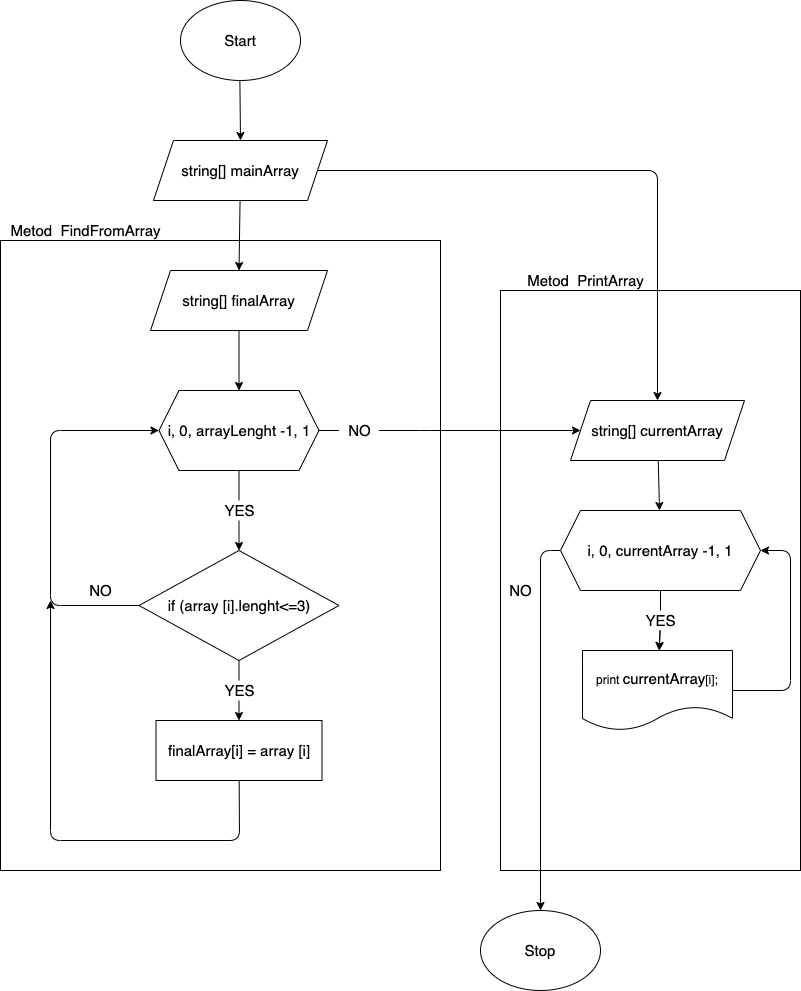

The diagram above was exported from draw.io. Its source (the exported page's mxGraphModel, read from the mxfile embedded in the PNG):
<mxGraphModel dx="1112" dy="551" grid="1" gridSize="10" guides="1" tooltips="1" connect="1" arrows="1" fold="1" page="1" pageScale="1" pageWidth="827" pageHeight="1169" math="0" shadow="0">
  <root>
    <mxCell id="0" />
    <mxCell id="1" parent="0" />
    <mxCell id="51" value="" style="rounded=0;whiteSpace=wrap;html=1;labelBackgroundColor=none;fontSize=15;" vertex="1" parent="1">
      <mxGeometry x="520" y="310" width="300" height="580" as="geometry" />
    </mxCell>
    <mxCell id="31" value="" style="rounded=0;whiteSpace=wrap;html=1;labelBackgroundColor=none;fontSize=15;" vertex="1" parent="1">
      <mxGeometry x="20" y="260" width="440" height="630" as="geometry" />
    </mxCell>
    <mxCell id="14" style="edgeStyle=none;html=1;entryX=0.5;entryY=0;entryDx=0;entryDy=0;fontSize=12;startArrow=none;" edge="1" parent="1" source="25" target="13">
      <mxGeometry relative="1" as="geometry" />
    </mxCell>
    <mxCell id="27" style="edgeStyle=none;html=1;fontSize=15;entryX=0;entryY=0.5;entryDx=0;entryDy=0;startArrow=none;" edge="1" parent="1" source="28">
      <mxGeometry relative="1" as="geometry">
        <mxPoint x="599.9999999999998" y="449.9999999999999" as="targetPoint" />
        <Array as="points">
          <mxPoint x="450" y="450" />
        </Array>
      </mxGeometry>
    </mxCell>
    <mxCell id="2" value="&lt;font style=&quot;font-size: 15px&quot;&gt;i, 0, arrayLenght -1, 1&lt;/font&gt;" style="shape=hexagon;perimeter=hexagonPerimeter2;whiteSpace=wrap;html=1;fixedSize=1;" parent="1" vertex="1">
      <mxGeometry x="178.5" y="410" width="160" height="80" as="geometry" />
    </mxCell>
    <mxCell id="8" style="edgeStyle=none;html=1;entryX=0.5;entryY=0;entryDx=0;entryDy=0;fontSize=12;" edge="1" parent="1" source="3" target="4">
      <mxGeometry relative="1" as="geometry" />
    </mxCell>
    <mxCell id="3" value="&lt;font style=&quot;font-size: 15px&quot;&gt;Start&lt;/font&gt;" style="ellipse;whiteSpace=wrap;html=1;" vertex="1" parent="1">
      <mxGeometry x="200" y="20" width="120" height="80" as="geometry" />
    </mxCell>
    <mxCell id="7" style="edgeStyle=none;html=1;fontSize=12;entryX=0.5;entryY=0;entryDx=0;entryDy=0;" edge="1" parent="1" source="4" target="34">
      <mxGeometry relative="1" as="geometry">
        <mxPoint x="680" y="410" as="targetPoint" />
        <Array as="points">
          <mxPoint x="677" y="190" />
        </Array>
      </mxGeometry>
    </mxCell>
    <mxCell id="11" style="edgeStyle=none;html=1;entryX=0.5;entryY=0;entryDx=0;entryDy=0;fontSize=12;" edge="1" parent="1" source="4" target="9">
      <mxGeometry relative="1" as="geometry" />
    </mxCell>
    <mxCell id="4" value="&lt;font style=&quot;font-size: 15px&quot;&gt;string[] mainArray&lt;/font&gt;" style="shape=parallelogram;perimeter=parallelogramPerimeter;whiteSpace=wrap;html=1;fixedSize=1;" vertex="1" parent="1">
      <mxGeometry x="173" y="160" width="174" height="60" as="geometry" />
    </mxCell>
    <mxCell id="12" style="edgeStyle=none;html=1;entryX=0.5;entryY=0;entryDx=0;entryDy=0;fontSize=12;" edge="1" parent="1" source="9" target="2">
      <mxGeometry relative="1" as="geometry" />
    </mxCell>
    <mxCell id="9" value="&lt;span&gt;&lt;font style=&quot;font-size: 15px&quot;&gt;string[] finalArray&lt;/font&gt;&lt;/span&gt;" style="shape=parallelogram;perimeter=parallelogramPerimeter;whiteSpace=wrap;html=1;fixedSize=1;labelBackgroundColor=none;fontSize=12;" vertex="1" parent="1">
      <mxGeometry x="170" y="290" width="177" height="60" as="geometry" />
    </mxCell>
    <mxCell id="16" style="edgeStyle=none;html=1;entryX=0.5;entryY=0;entryDx=0;entryDy=0;fontSize=15;startArrow=none;" edge="1" parent="1" source="17" target="15">
      <mxGeometry relative="1" as="geometry" />
    </mxCell>
    <mxCell id="19" style="edgeStyle=none;html=1;fontSize=15;entryX=0;entryY=0.5;entryDx=0;entryDy=0;" edge="1" parent="1" source="13" target="2">
      <mxGeometry relative="1" as="geometry">
        <mxPoint x="100" y="460" as="targetPoint" />
        <Array as="points">
          <mxPoint x="70" y="625" />
          <mxPoint x="70" y="450" />
        </Array>
      </mxGeometry>
    </mxCell>
    <mxCell id="13" value="&lt;span&gt;&lt;font style=&quot;font-size: 15px&quot;&gt;if (array [i].lenght&amp;lt;=3)&lt;/font&gt;&lt;/span&gt;" style="rhombus;whiteSpace=wrap;html=1;labelBackgroundColor=none;fontSize=12;" vertex="1" parent="1">
      <mxGeometry x="158.5" y="570" width="200" height="110" as="geometry" />
    </mxCell>
    <mxCell id="30" style="edgeStyle=none;html=1;fontSize=15;" edge="1" parent="1" source="15">
      <mxGeometry relative="1" as="geometry">
        <mxPoint x="70" y="620" as="targetPoint" />
        <Array as="points">
          <mxPoint x="259" y="860" />
          <mxPoint x="70" y="860" />
        </Array>
      </mxGeometry>
    </mxCell>
    <mxCell id="15" value="&lt;span&gt;finalArray[i] =&amp;nbsp;&lt;/span&gt;array [i]" style="rounded=0;whiteSpace=wrap;html=1;labelBackgroundColor=none;fontSize=15;" vertex="1" parent="1">
      <mxGeometry x="175.5" y="740" width="166" height="60" as="geometry" />
    </mxCell>
    <mxCell id="17" value="YES" style="text;html=1;align=center;verticalAlign=middle;resizable=0;points=[];autosize=1;strokeColor=none;fillColor=none;fontSize=15;" vertex="1" parent="1">
      <mxGeometry x="233.5" y="700" width="50" height="20" as="geometry" />
    </mxCell>
    <mxCell id="18" value="" style="edgeStyle=none;html=1;entryX=0.5;entryY=0;entryDx=0;entryDy=0;fontSize=15;endArrow=none;" edge="1" parent="1" source="13" target="17">
      <mxGeometry relative="1" as="geometry">
        <mxPoint x="258.4999999999998" y="660" as="sourcePoint" />
        <mxPoint x="258.5" y="740" as="targetPoint" />
      </mxGeometry>
    </mxCell>
    <mxCell id="20" value="NO" style="text;html=1;align=center;verticalAlign=middle;resizable=0;points=[];autosize=1;strokeColor=none;fillColor=none;fontSize=15;" vertex="1" parent="1">
      <mxGeometry x="100" y="600" width="40" height="20" as="geometry" />
    </mxCell>
    <mxCell id="32" value="Metod&amp;nbsp; FindFromArray" style="text;html=1;align=center;verticalAlign=middle;resizable=0;points=[];autosize=1;strokeColor=none;fillColor=none;fontSize=15;" vertex="1" parent="1">
      <mxGeometry x="20" y="240" width="170" height="20" as="geometry" />
    </mxCell>
    <mxCell id="37" value="" style="edgeStyle=none;html=1;fontSize=15;startArrow=none;" edge="1" parent="1" source="43" target="36">
      <mxGeometry relative="1" as="geometry" />
    </mxCell>
    <mxCell id="47" style="edgeStyle=none;html=1;fontSize=15;" edge="1" parent="1" source="33">
      <mxGeometry relative="1" as="geometry">
        <mxPoint x="560" y="930" as="targetPoint" />
        <Array as="points">
          <mxPoint x="560" y="570" />
        </Array>
      </mxGeometry>
    </mxCell>
    <mxCell id="33" value="&lt;font style=&quot;font-size: 15px&quot;&gt;i, 0, currentArray&amp;nbsp;-1, 1&lt;/font&gt;" style="shape=hexagon;perimeter=hexagonPerimeter2;whiteSpace=wrap;html=1;fixedSize=1;" vertex="1" parent="1">
      <mxGeometry x="580" y="530" width="200" height="80" as="geometry" />
    </mxCell>
    <mxCell id="35" value="" style="edgeStyle=none;html=1;fontSize=15;" edge="1" parent="1" source="34" target="33">
      <mxGeometry relative="1" as="geometry" />
    </mxCell>
    <mxCell id="34" value="&lt;font style=&quot;font-size: 15px&quot;&gt;string[] currentArray&lt;/font&gt;" style="shape=parallelogram;perimeter=parallelogramPerimeter;whiteSpace=wrap;html=1;fixedSize=1;" vertex="1" parent="1">
      <mxGeometry x="590" y="420" width="174" height="60" as="geometry" />
    </mxCell>
    <mxCell id="46" style="edgeStyle=none;html=1;fontSize=15;entryX=1;entryY=0.5;entryDx=0;entryDy=0;" edge="1" parent="1" source="36" target="33">
      <mxGeometry relative="1" as="geometry">
        <mxPoint x="809.9999999999998" y="640" as="targetPoint" />
        <Array as="points">
          <mxPoint x="810" y="710" />
          <mxPoint x="810" y="570" />
        </Array>
      </mxGeometry>
    </mxCell>
    <mxCell id="36" value="&lt;span style=&quot;font-size: 12px&quot;&gt;print&amp;nbsp;&lt;/span&gt;currentArray&lt;span style=&quot;font-size: 12px&quot;&gt;[i];&lt;/span&gt;" style="shape=document;whiteSpace=wrap;html=1;boundedLbl=1;labelBackgroundColor=none;fontSize=15;" vertex="1" parent="1">
      <mxGeometry x="602" y="670" width="150" height="80" as="geometry" />
    </mxCell>
    <mxCell id="25" value="YES" style="text;html=1;align=center;verticalAlign=middle;resizable=0;points=[];autosize=1;strokeColor=none;fillColor=none;fontSize=15;" vertex="1" parent="1">
      <mxGeometry x="233.5" y="520" width="50" height="20" as="geometry" />
    </mxCell>
    <mxCell id="38" value="" style="edgeStyle=none;html=1;entryX=0.5;entryY=0;entryDx=0;entryDy=0;fontSize=12;endArrow=none;" edge="1" parent="1" source="2" target="25">
      <mxGeometry relative="1" as="geometry">
        <mxPoint x="258.5" y="490" as="sourcePoint" />
        <mxPoint x="258.5" y="570" as="targetPoint" />
      </mxGeometry>
    </mxCell>
    <mxCell id="28" value="NO" style="text;html=1;align=center;verticalAlign=middle;resizable=0;points=[];autosize=1;strokeColor=none;fillColor=none;fontSize=15;" vertex="1" parent="1">
      <mxGeometry x="358.5" y="440" width="40" height="20" as="geometry" />
    </mxCell>
    <mxCell id="39" value="" style="edgeStyle=none;html=1;fontSize=15;entryX=0;entryY=0.5;entryDx=0;entryDy=0;endArrow=none;" edge="1" parent="1" source="2" target="28">
      <mxGeometry relative="1" as="geometry">
        <mxPoint x="338.5" y="449.9999999999999" as="sourcePoint" />
        <mxPoint x="599.9999999999998" y="449.9999999999999" as="targetPoint" />
        <Array as="points" />
      </mxGeometry>
    </mxCell>
    <mxCell id="45" value="" style="edgeStyle=none;html=1;fontSize=15;" edge="1" parent="1" source="43" target="36">
      <mxGeometry relative="1" as="geometry" />
    </mxCell>
    <mxCell id="43" value="YES" style="text;html=1;align=center;verticalAlign=middle;resizable=0;points=[];autosize=1;strokeColor=none;fillColor=none;fontSize=15;" vertex="1" parent="1">
      <mxGeometry x="655" y="630" width="50" height="20" as="geometry" />
    </mxCell>
    <mxCell id="44" value="" style="edgeStyle=none;html=1;fontSize=15;endArrow=none;" edge="1" parent="1" source="33" target="43">
      <mxGeometry relative="1" as="geometry">
        <mxPoint x="679.1428571428569" y="610" as="sourcePoint" />
        <mxPoint x="677.8571428571429" y="670" as="targetPoint" />
      </mxGeometry>
    </mxCell>
    <mxCell id="48" value="NO" style="text;html=1;align=center;verticalAlign=middle;resizable=0;points=[];autosize=1;strokeColor=none;fillColor=none;fontSize=15;" vertex="1" parent="1">
      <mxGeometry x="520" y="600" width="40" height="20" as="geometry" />
    </mxCell>
    <mxCell id="50" value="&lt;font style=&quot;font-size: 15px&quot;&gt;Stop&lt;/font&gt;" style="ellipse;whiteSpace=wrap;html=1;" vertex="1" parent="1">
      <mxGeometry x="500" y="930" width="120" height="80" as="geometry" />
    </mxCell>
    <mxCell id="52" value="Metod&amp;nbsp; PrintArray" style="text;html=1;align=center;verticalAlign=middle;resizable=0;points=[];autosize=1;strokeColor=none;fillColor=none;fontSize=15;" vertex="1" parent="1">
      <mxGeometry x="540" y="290" width="130" height="20" as="geometry" />
    </mxCell>
  </root>
</mxGraphModel>